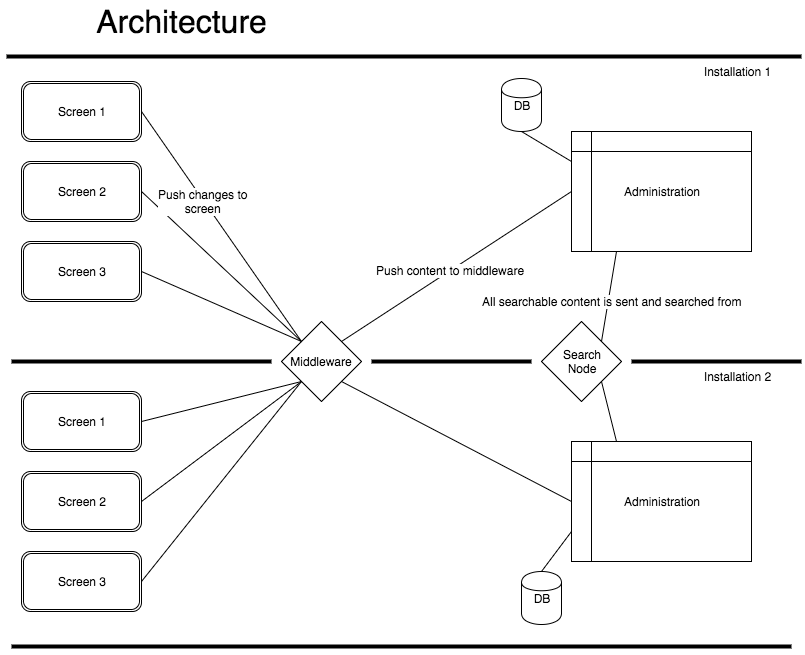

The diagram above was exported from draw.io. Its source (the exported page's mxGraphModel, read from the mxfile embedded in the PNG):
<mxGraphModel dx="1099" dy="1097" grid="1" gridSize="10" guides="1" tooltips="1" connect="1" arrows="1" fold="1" page="1" pageScale="1" pageWidth="826" pageHeight="1169" background="#ffffff" math="0" shadow="0">
  <root>
    <mxCell id="0" />
    <mxCell id="1" parent="0" />
    <mxCell id="2" value="&lt;span style=&quot;font-size: 32px ; line-height: 38.4px&quot;&gt;Architecture&lt;/span&gt;" style="text;html=1;strokeColor=none;fillColor=none;align=center;verticalAlign=middle;whiteSpace=wrap;overflow=hidden;" parent="1" vertex="1">
      <mxGeometry x="10" y="10" width="360" height="40" as="geometry" />
    </mxCell>
    <mxCell id="3" value="Screen 1" style="shape=ext;double=1;rounded=1;whiteSpace=wrap;html=1;" parent="1" vertex="1">
      <mxGeometry x="30" y="90" width="120" height="60" as="geometry" />
    </mxCell>
    <mxCell id="4" value="Screen 2" style="shape=ext;double=1;rounded=1;whiteSpace=wrap;html=1;" parent="1" vertex="1">
      <mxGeometry x="30" y="170" width="120" height="60" as="geometry" />
    </mxCell>
    <mxCell id="6" value="Screen 3" style="shape=ext;double=1;rounded=1;whiteSpace=wrap;html=1;" parent="1" vertex="1">
      <mxGeometry x="30" y="250" width="120" height="60" as="geometry" />
    </mxCell>
    <mxCell id="7" value="" style="line;html=1;" parent="1" vertex="1">
      <mxGeometry x="15" y="60" width="795" height="10" as="geometry" />
    </mxCell>
    <mxCell id="8" value="Middleware" style="rhombus;whiteSpace=wrap;html=1;" parent="1" vertex="1">
      <mxGeometry x="290" y="330" width="80" height="80" as="geometry" />
    </mxCell>
    <mxCell id="9" value="" style="line;html=1;" parent="1" vertex="1">
      <mxGeometry x="20" y="365" width="260" height="10" as="geometry" />
    </mxCell>
    <mxCell id="10" value="" style="line;html=1;" parent="1" vertex="1">
      <mxGeometry x="640" y="365" width="170" height="10" as="geometry" />
    </mxCell>
    <mxCell id="11" value="Installation 1" style="text;html=1;strokeColor=none;fillColor=none;align=center;verticalAlign=middle;whiteSpace=wrap;overflow=hidden;" parent="1" vertex="1">
      <mxGeometry x="680" y="70" width="130" height="20" as="geometry" />
    </mxCell>
    <mxCell id="13" value="" style="endArrow=none;html=1;entryX=0;entryY=0;exitX=1;exitY=0.5;" parent="1" source="6" target="8" edge="1">
      <mxGeometry width="50" height="50" relative="1" as="geometry">
        <mxPoint x="180" y="290" as="sourcePoint" />
        <mxPoint x="20" y="10" as="targetPoint" />
      </mxGeometry>
    </mxCell>
    <mxCell id="15" value="" style="endArrow=none;html=1;exitX=1;exitY=0.5;entryX=0;entryY=0;" parent="1" source="4" target="8" edge="1">
      <mxGeometry width="50" height="50" relative="1" as="geometry">
        <mxPoint x="230" y="230" as="sourcePoint" />
        <mxPoint x="280" y="180" as="targetPoint" />
      </mxGeometry>
    </mxCell>
    <mxCell id="17" value="" style="endArrow=none;html=1;exitX=1;exitY=0.5;entryX=0;entryY=0;" parent="1" source="3" target="8" edge="1">
      <mxGeometry width="50" height="50" relative="1" as="geometry">
        <mxPoint x="200" y="145" as="sourcePoint" />
        <mxPoint x="250" y="95" as="targetPoint" />
      </mxGeometry>
    </mxCell>
    <mxCell id="40" value="Push changes to&lt;br&gt;screen" style="text;html=1;resizable=0;;align=center;verticalAlign=middle;labelBackgroundColor=#ffffff;" parent="17" connectable="0" vertex="1">
      <mxGeometry x="-0.2298" y="-1" relative="1" as="geometry">
        <mxPoint as="offset" />
      </mxGeometry>
    </mxCell>
    <mxCell id="18" value="Screen 1" style="shape=ext;double=1;rounded=1;whiteSpace=wrap;html=1;" parent="1" vertex="1">
      <mxGeometry x="30" y="400" width="120" height="60" as="geometry" />
    </mxCell>
    <mxCell id="19" value="Screen 2" style="shape=ext;double=1;rounded=1;whiteSpace=wrap;html=1;" parent="1" vertex="1">
      <mxGeometry x="30" y="480" width="120" height="60" as="geometry" />
    </mxCell>
    <mxCell id="20" value="Screen 3" style="shape=ext;double=1;rounded=1;whiteSpace=wrap;html=1;" parent="1" vertex="1">
      <mxGeometry x="30" y="560" width="120" height="60" as="geometry" />
    </mxCell>
    <mxCell id="21" value="" style="endArrow=none;html=1;exitX=1;exitY=0.5;entryX=0;entryY=1;" parent="1" source="18" target="8" edge="1">
      <mxGeometry width="50" height="50" relative="1" as="geometry">
        <mxPoint x="190" y="460" as="sourcePoint" />
        <mxPoint x="240" y="410" as="targetPoint" />
      </mxGeometry>
    </mxCell>
    <mxCell id="22" value="" style="endArrow=none;html=1;exitX=1;exitY=0.5;entryX=0;entryY=1;" parent="1" source="19" target="8" edge="1">
      <mxGeometry width="50" height="50" relative="1" as="geometry">
        <mxPoint x="180" y="500" as="sourcePoint" />
        <mxPoint x="230" y="450" as="targetPoint" />
      </mxGeometry>
    </mxCell>
    <mxCell id="23" value="" style="endArrow=none;html=1;exitX=1;exitY=0.5;entryX=0;entryY=1;" parent="1" source="20" target="8" edge="1">
      <mxGeometry width="50" height="50" relative="1" as="geometry">
        <mxPoint x="230" y="585" as="sourcePoint" />
        <mxPoint x="280" y="535" as="targetPoint" />
      </mxGeometry>
    </mxCell>
    <mxCell id="24" value="Installation 2" style="text;html=1;strokeColor=none;fillColor=none;align=center;verticalAlign=middle;whiteSpace=wrap;overflow=hidden;" parent="1" vertex="1">
      <mxGeometry x="680" y="375" width="130" height="20" as="geometry" />
    </mxCell>
    <mxCell id="25" value="Administration" style="shape=internalStorage;whiteSpace=wrap;html=1;" parent="1" vertex="1">
      <mxGeometry x="580" y="140" width="180" height="120" as="geometry" />
    </mxCell>
    <mxCell id="26" value="Administration" style="shape=internalStorage;whiteSpace=wrap;html=1;" parent="1" vertex="1">
      <mxGeometry x="580" y="450" width="180" height="120" as="geometry" />
    </mxCell>
    <mxCell id="28" value="Search&lt;div&gt;Node&lt;/div&gt;" style="rhombus;whiteSpace=wrap;html=1;" parent="1" vertex="1">
      <mxGeometry x="550" y="330" width="80" height="80" as="geometry" />
    </mxCell>
    <mxCell id="29" value="" style="line;html=1;" parent="1" vertex="1">
      <mxGeometry x="380" y="365" width="160" height="10" as="geometry" />
    </mxCell>
    <mxCell id="31" value="" style="endArrow=none;html=1;entryX=0.25;entryY=1;exitX=1;exitY=0;" parent="1" source="28" target="25" edge="1">
      <mxGeometry width="50" height="50" relative="1" as="geometry">
        <mxPoint x="600" y="320" as="sourcePoint" />
        <mxPoint x="650" y="270" as="targetPoint" />
      </mxGeometry>
    </mxCell>
    <mxCell id="34" value="All searchable content is sent and searched from" style="text;html=1;resizable=0;;align=center;verticalAlign=middle;labelBackgroundColor=#ffffff;" parent="31" connectable="0" vertex="1">
      <mxGeometry x="-0.0775" y="-3" relative="1" as="geometry">
        <mxPoint as="offset" />
      </mxGeometry>
    </mxCell>
    <mxCell id="33" value="" style="endArrow=none;html=1;entryX=0.25;entryY=0;exitX=1;exitY=1;" parent="1" source="28" target="26" edge="1">
      <mxGeometry width="50" height="50" relative="1" as="geometry">
        <mxPoint x="460" y="505" as="sourcePoint" />
        <mxPoint x="510" y="455" as="targetPoint" />
      </mxGeometry>
    </mxCell>
    <mxCell id="37" value="" style="endArrow=none;html=1;entryX=0;entryY=0.5;exitX=1;exitY=0;" parent="1" source="8" target="25" edge="1">
      <mxGeometry width="50" height="50" relative="1" as="geometry">
        <mxPoint x="400" y="280" as="sourcePoint" />
        <mxPoint x="450" y="230" as="targetPoint" />
      </mxGeometry>
    </mxCell>
    <mxCell id="39" value="Push content to middleware" style="text;html=1;resizable=0;;align=center;verticalAlign=middle;labelBackgroundColor=#ffffff;" parent="37" connectable="0" vertex="1">
      <mxGeometry x="-0.0525" relative="1" as="geometry">
        <mxPoint as="offset" />
      </mxGeometry>
    </mxCell>
    <mxCell id="38" value="" style="endArrow=none;html=1;exitX=1;exitY=1;entryX=0;entryY=0.5;" parent="1" source="8" target="26" edge="1">
      <mxGeometry width="50" height="50" relative="1" as="geometry">
        <mxPoint x="435" y="475" as="sourcePoint" />
        <mxPoint x="485" y="425" as="targetPoint" />
      </mxGeometry>
    </mxCell>
    <mxCell id="41" value="" style="line;html=1;" parent="1" vertex="1">
      <mxGeometry x="20" y="650" width="780" height="10" as="geometry" />
    </mxCell>
    <mxCell id="42" value="DB" style="shape=cylinder;whiteSpace=wrap;html=1;" parent="1" vertex="1">
      <mxGeometry x="510" y="87" width="40" height="53" as="geometry" />
    </mxCell>
    <mxCell id="43" value="DB" style="shape=cylinder;whiteSpace=wrap;html=1;" parent="1" vertex="1">
      <mxGeometry x="530" y="580" width="40" height="53" as="geometry" />
    </mxCell>
    <mxCell id="44" value="" style="endArrow=none;html=1;entryX=0.5;entryY=1;exitX=0;exitY=0.25;" parent="1" source="25" target="42" edge="1">
      <mxGeometry width="50" height="50" relative="1" as="geometry">
        <mxPoint x="400" y="210" as="sourcePoint" />
        <mxPoint x="450" y="160" as="targetPoint" />
      </mxGeometry>
    </mxCell>
    <mxCell id="45" value="" style="endArrow=none;html=1;entryX=0;entryY=0.75;exitX=0.5;exitY=0;" parent="1" source="43" target="26" edge="1">
      <mxGeometry width="50" height="50" relative="1" as="geometry">
        <mxPoint x="450" y="580" as="sourcePoint" />
        <mxPoint x="500" y="530" as="targetPoint" />
      </mxGeometry>
    </mxCell>
  </root>
</mxGraphModel>